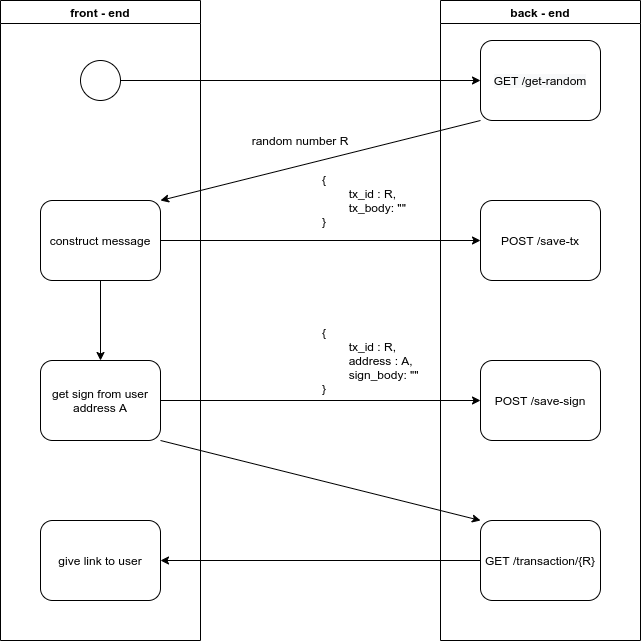

The diagram above was exported from draw.io. Its source (the exported page's mxGraphModel, read from the mxfile embedded in the PNG):
<mxGraphModel dx="1662" dy="818" grid="1" gridSize="10" guides="1" tooltips="1" connect="1" arrows="1" fold="1" page="1" pageScale="1" pageWidth="827" pageHeight="1169" math="0" shadow="0">
  <root>
    <mxCell id="0" />
    <mxCell id="1" parent="0" />
    <mxCell id="1ewhGyVOGk5daWr5Pggb-6" style="edgeStyle=orthogonalEdgeStyle;rounded=0;orthogonalLoop=1;jettySize=auto;html=1;exitX=1;exitY=0.5;exitDx=0;exitDy=0;exitPerimeter=0;entryX=0;entryY=0.5;entryDx=0;entryDy=0;" parent="1" source="1ewhGyVOGk5daWr5Pggb-5" target="1ewhGyVOGk5daWr5Pggb-9" edge="1">
      <mxGeometry relative="1" as="geometry">
        <mxPoint x="520" y="200" as="targetPoint" />
      </mxGeometry>
    </mxCell>
    <mxCell id="1ewhGyVOGk5daWr5Pggb-5" value="" style="points=[[0.145,0.145,0],[0.5,0,0],[0.855,0.145,0],[1,0.5,0],[0.855,0.855,0],[0.5,1,0],[0.145,0.855,0],[0,0.5,0]];shape=mxgraph.bpmn.event;html=1;verticalLabelPosition=bottom;labelBackgroundColor=#ffffff;verticalAlign=top;align=center;perimeter=ellipsePerimeter;outlineConnect=0;aspect=fixed;outline=standard;symbol=general;" parent="1" vertex="1">
      <mxGeometry x="120" y="180" width="40" height="40" as="geometry" />
    </mxCell>
    <mxCell id="1ewhGyVOGk5daWr5Pggb-21" style="edgeStyle=orthogonalEdgeStyle;rounded=0;orthogonalLoop=1;jettySize=auto;html=1;exitX=1;exitY=0.5;exitDx=0;exitDy=0;entryX=0;entryY=0.5;entryDx=0;entryDy=0;" parent="1" source="1ewhGyVOGk5daWr5Pggb-8" target="1ewhGyVOGk5daWr5Pggb-15" edge="1">
      <mxGeometry relative="1" as="geometry" />
    </mxCell>
    <mxCell id="1ewhGyVOGk5daWr5Pggb-8" value="get sign from user address A" style="rounded=1;whiteSpace=wrap;html=1;" parent="1" vertex="1">
      <mxGeometry x="80" y="480" width="120" height="80" as="geometry" />
    </mxCell>
    <mxCell id="1ewhGyVOGk5daWr5Pggb-9" value="&lt;meta charset=&quot;utf-8&quot;&gt;&lt;span style=&quot;color: rgb(0, 0, 0); font-family: helvetica; font-size: 12px; font-style: normal; font-weight: 400; letter-spacing: normal; text-align: center; text-indent: 0px; text-transform: none; word-spacing: 0px; background-color: rgb(248, 249, 250); display: inline; float: none;&quot;&gt;GET /get-random&lt;/span&gt;" style="rounded=1;whiteSpace=wrap;html=1;" parent="1" vertex="1">
      <mxGeometry x="520" y="160" width="120" height="80" as="geometry" />
    </mxCell>
    <mxCell id="1ewhGyVOGk5daWr5Pggb-10" value="" style="endArrow=classic;html=1;rounded=0;exitX=0;exitY=1;exitDx=0;exitDy=0;entryX=1;entryY=0;entryDx=0;entryDy=0;" parent="1" source="1ewhGyVOGk5daWr5Pggb-9" target="1ewhGyVOGk5daWr5Pggb-18" edge="1">
      <mxGeometry width="50" height="50" relative="1" as="geometry">
        <mxPoint x="330" y="420" as="sourcePoint" />
        <mxPoint x="230" y="320" as="targetPoint" />
      </mxGeometry>
    </mxCell>
    <mxCell id="1ewhGyVOGk5daWr5Pggb-11" value="POST /save-tx" style="rounded=1;whiteSpace=wrap;html=1;" parent="1" vertex="1">
      <mxGeometry x="520" y="320" width="120" height="80" as="geometry" />
    </mxCell>
    <mxCell id="1ewhGyVOGk5daWr5Pggb-12" value="random number R" style="text;html=1;strokeColor=none;fillColor=none;align=center;verticalAlign=middle;whiteSpace=wrap;rounded=0;" parent="1" vertex="1">
      <mxGeometry x="280" y="240" width="120" height="40" as="geometry" />
    </mxCell>
    <mxCell id="1ewhGyVOGk5daWr5Pggb-14" value="{&lt;br&gt;&amp;nbsp; &amp;nbsp;&lt;span style=&quot;white-space: pre&quot;&gt;&#09;&lt;/span&gt;tx_id : R,&lt;br&gt;&lt;span style=&quot;white-space: pre&quot;&gt;&#09;&lt;/span&gt;tx_body: &quot;&quot;&lt;br&gt;}" style="text;html=1;strokeColor=none;fillColor=none;align=left;verticalAlign=middle;whiteSpace=wrap;rounded=0;" parent="1" vertex="1">
      <mxGeometry x="360" y="280" width="120" height="80" as="geometry" />
    </mxCell>
    <mxCell id="1ewhGyVOGk5daWr5Pggb-15" value="POST /save-sign" style="rounded=1;whiteSpace=wrap;html=1;" parent="1" vertex="1">
      <mxGeometry x="520" y="480" width="120" height="80" as="geometry" />
    </mxCell>
    <mxCell id="1ewhGyVOGk5daWr5Pggb-17" value="{&lt;br&gt;&amp;nbsp; &amp;nbsp;&lt;span style=&quot;white-space: pre&quot;&gt;&#09;&lt;/span&gt;tx_id : R,&lt;br&gt;&lt;span style=&quot;white-space: pre&quot;&gt;&#09;&lt;/span&gt;address : A,&lt;br&gt;&lt;span style=&quot;white-space: pre&quot;&gt;&#09;&lt;/span&gt;sign_body: &quot;&quot;&lt;br&gt;}" style="text;html=1;strokeColor=none;fillColor=none;align=left;verticalAlign=middle;whiteSpace=wrap;rounded=0;" parent="1" vertex="1">
      <mxGeometry x="360" y="440" width="120" height="80" as="geometry" />
    </mxCell>
    <mxCell id="1ewhGyVOGk5daWr5Pggb-19" style="edgeStyle=orthogonalEdgeStyle;rounded=0;orthogonalLoop=1;jettySize=auto;html=1;exitX=1;exitY=0.5;exitDx=0;exitDy=0;entryX=0;entryY=0.5;entryDx=0;entryDy=0;" parent="1" source="1ewhGyVOGk5daWr5Pggb-18" target="1ewhGyVOGk5daWr5Pggb-11" edge="1">
      <mxGeometry relative="1" as="geometry" />
    </mxCell>
    <mxCell id="1ewhGyVOGk5daWr5Pggb-20" style="edgeStyle=orthogonalEdgeStyle;rounded=0;orthogonalLoop=1;jettySize=auto;html=1;exitX=0.5;exitY=1;exitDx=0;exitDy=0;entryX=0.5;entryY=0;entryDx=0;entryDy=0;" parent="1" source="1ewhGyVOGk5daWr5Pggb-18" target="1ewhGyVOGk5daWr5Pggb-8" edge="1">
      <mxGeometry relative="1" as="geometry" />
    </mxCell>
    <mxCell id="1ewhGyVOGk5daWr5Pggb-18" value="construct message" style="rounded=1;whiteSpace=wrap;html=1;" parent="1" vertex="1">
      <mxGeometry x="80" y="320" width="120" height="80" as="geometry" />
    </mxCell>
    <mxCell id="1ewhGyVOGk5daWr5Pggb-23" value="give link to user" style="rounded=1;whiteSpace=wrap;html=1;" parent="1" vertex="1">
      <mxGeometry x="80" y="640" width="120" height="80" as="geometry" />
    </mxCell>
    <mxCell id="1ewhGyVOGk5daWr5Pggb-30" style="edgeStyle=orthogonalEdgeStyle;rounded=0;orthogonalLoop=1;jettySize=auto;html=1;exitX=0;exitY=0.5;exitDx=0;exitDy=0;entryX=1;entryY=0.5;entryDx=0;entryDy=0;" parent="1" source="1ewhGyVOGk5daWr5Pggb-25" target="1ewhGyVOGk5daWr5Pggb-23" edge="1">
      <mxGeometry relative="1" as="geometry" />
    </mxCell>
    <mxCell id="1ewhGyVOGk5daWr5Pggb-25" value="GET /transaction/{R}" style="rounded=1;whiteSpace=wrap;html=1;" parent="1" vertex="1">
      <mxGeometry x="520" y="640" width="120" height="80" as="geometry" />
    </mxCell>
    <mxCell id="1ewhGyVOGk5daWr5Pggb-29" value="" style="endArrow=classic;html=1;rounded=0;exitX=1;exitY=1;exitDx=0;exitDy=0;entryX=0;entryY=0;entryDx=0;entryDy=0;" parent="1" source="1ewhGyVOGk5daWr5Pggb-8" target="1ewhGyVOGk5daWr5Pggb-25" edge="1">
      <mxGeometry width="50" height="50" relative="1" as="geometry">
        <mxPoint x="340" y="740" as="sourcePoint" />
        <mxPoint x="390" y="690" as="targetPoint" />
      </mxGeometry>
    </mxCell>
    <mxCell id="-yM363MHsbHeKRl4f_VA-1" value="front - end" style="swimlane;startSize=23;" vertex="1" parent="1">
      <mxGeometry x="40" y="120" width="200" height="640" as="geometry">
        <mxRectangle x="40" y="120" width="130" height="23" as="alternateBounds" />
      </mxGeometry>
    </mxCell>
    <mxCell id="-yM363MHsbHeKRl4f_VA-2" value="back - end" style="swimlane;" vertex="1" parent="1">
      <mxGeometry x="480" y="120" width="200" height="640" as="geometry" />
    </mxCell>
  </root>
</mxGraphModel>